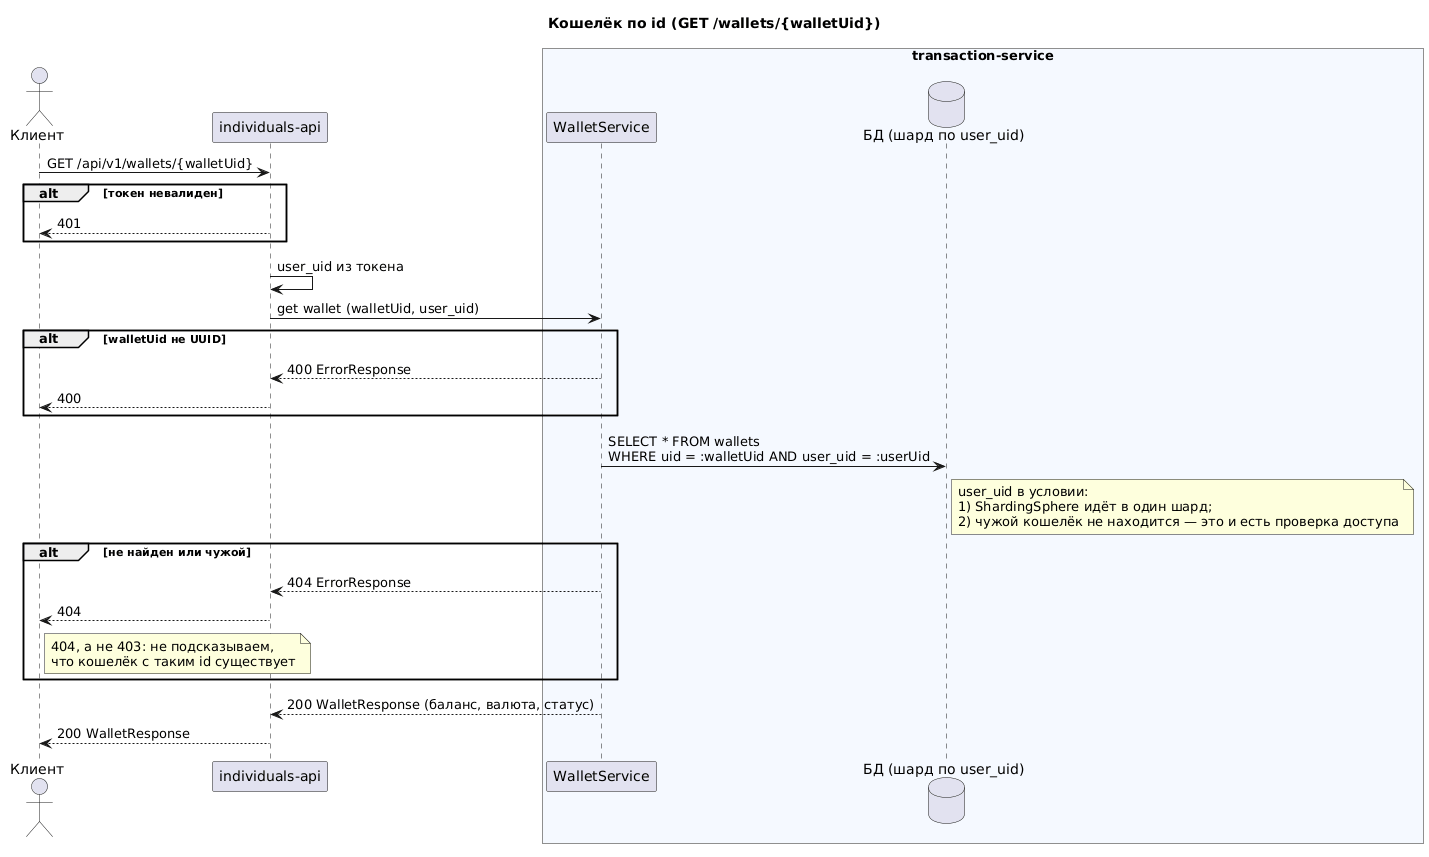

The diagram above was rendered by PlantUML. Its source (embedded in the PNG):
@startuml sequence-wallet-get
title Кошелёк по id (GET /wallets/{walletUid})

actor "Клиент" as Client
participant "individuals-api" as IA
box "transaction-service" #F5F9FF
    participant "WalletService" as WS
    database "БД (шард по user_uid)" as DB
end box

Client -> IA: GET /api/v1/wallets/{walletUid}
alt токен невалиден
    IA --> Client: 401
end
IA -> IA: user_uid из токена
IA -> WS: get wallet (walletUid, user_uid)
alt walletUid не UUID
    WS --> IA: 400 ErrorResponse
    IA --> Client: 400
end
WS -> DB: SELECT * FROM wallets\nWHERE uid = :walletUid AND user_uid = :userUid
note right of DB
  user_uid в условии:
  1) ShardingSphere идёт в один шард;
  2) чужой кошелёк не находится — это и есть проверка доступа
end note
alt не найден или чужой
    WS --> IA: 404 ErrorResponse
    IA --> Client: 404
    note right of Client
      404, а не 403: не подсказываем,
      что кошелёк с таким id существует
    end note
end
WS --> IA: 200 WalletResponse (баланс, валюта, статус)
IA --> Client: 200 WalletResponse
@enduml